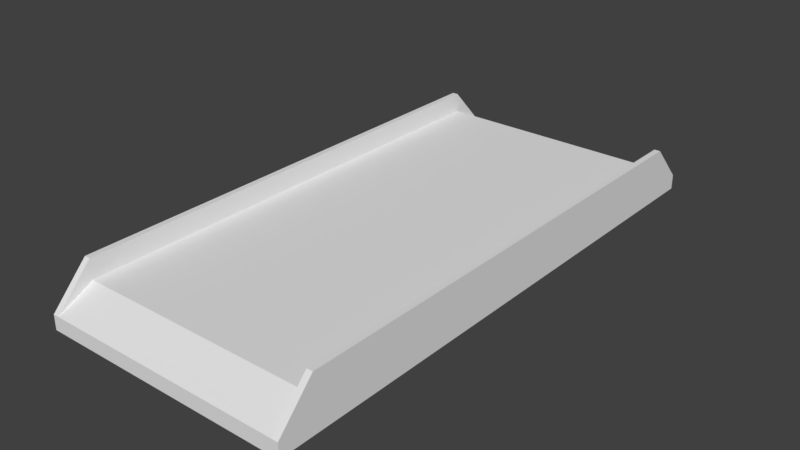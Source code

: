 # Source: LongeBridge.blend  (saved by Blender 2.78.0; exported with 4.5.12 LTS)
import bpy
from mathutils import Matrix  # noqa: F401  (used for matrix-valued properties, if any)

bpy.ops.wm.read_factory_settings(use_empty=True)
scene = bpy.context.scene
scene.name = 'Scene'

# ---- collections
col_collection_1 = bpy.data.collections.new('Collection 1'); scene.collection.children.link(col_collection_1)

# ---- materials (node trees are filled in below, after node groups)
mat_material_001 = bpy.data.materials.new('Material.001')
mat_material_001.alpha_threshold = 0.0
mat_material_001.use_transparent_shadow = False
mat_material_001.roughness = 0.5

# ---- material node trees

# ---- world
world_world = bpy.data.worlds.new('World'); scene.world = world_world
world_world.color = (0.05088, 0.05088, 0.05088)
world_world.use_sun_shadow = False
world_world.sun_shadow_jitter_overblur = 0.0
world_world.cycles.sampling_method = 'MANUAL'

# ---- meshes
me_cube_001 = bpy.data.meshes.new('Cube.001')
me_cube_001.from_pydata([(2.355, -5.195, 0.0187), (2.355, -4.532, 0.632), (2.243, -5.195, 0.0187), (2.243, -4.532, 0.632), (2.355, -4.532, 0.0187), (2.243, -4.532, 0.0187), (2.355, -4.532, 1.003), (2.243, -4.532, 1.003), (2.355, -5.195, 0.2925), (2.243, -5.195, 0.2925), (2.355, -4.532, 0.2925), (-2.355, -5.195, 0.0187), (-2.355, -4.532, 0.632), (-2.243, -5.195, 0.0187), (-2.243, -4.532, 0.632), (-2.355, -4.532, 0.0187), (-2.243, -4.532, 0.0187), (-2.355, -4.532, 1.003), (-2.243, -4.532, 1.003), (-2.355, -5.195, 0.2925), (-2.243, -5.195, 0.2925), (-2.355, -4.532, 0.2925), (0.0, -4.532, 0.632), (0.0, -5.195, 0.0187), (0.0, -4.532, 0.0187), (0.0, -5.195, 0.2925), (2.355, 5.195, 0.0187), (2.355, 4.532, 0.632), (2.243, 5.195, 0.0187), (2.243, 4.532, 0.632), (2.355, 4.532, 0.0187), (2.243, 4.532, 0.0187), (2.355, 4.532, 1.003), (2.243, 4.532, 1.003), (2.355, 5.195, 0.2925), (2.243, 5.195, 0.2925), (2.355, 4.532, 0.2925), (2.355, 0.0, 0.2925), (2.243, 0.0, 1.003), (2.355, 0.0, 1.003), (2.243, 0.0, 0.0187), (2.355, 0.0, 0.632), (2.243, 0.0, 0.632), (2.355, 0.0, 0.0187), (-2.355, 5.195, 0.0187), (-2.355, 4.532, 0.632), (-2.243, 5.195, 0.0187), (-2.243, 4.532, 0.632), (-2.355, 4.532, 0.0187), (-2.243, 4.532, 0.0187), (-2.355, 4.532, 1.003), (-2.243, 4.532, 1.003), (-2.355, 5.195, 0.2925), (-2.243, 5.195, 0.2925), (-2.355, 4.532, 0.2925), (0.0, 4.532, 0.632), (0.0, 5.195, 0.0187), (0.0, 4.532, 0.0187), (0.0, 5.195, 0.2925), (0.0, 0.0, 0.0187), (0.0, 0.0, 0.632), (-2.355, 0.0, 0.2925), (-2.243, 0.0, 1.003), (-2.355, 0.0, 1.003), (-2.243, 0.0, 0.0187), (-2.355, 0.0, 0.632), (-2.243, 0.0, 0.632), (-2.355, 0.0, 0.0187)], [], [(10, 1, 8), (5, 4, 0, 2), (9, 7, 3), (8, 1, 6), (42, 3, 7, 38), (2, 9, 25, 23), (39, 38, 7, 6), (40, 43, 4, 5), (37, 41, 1, 10), (0, 8, 9, 2), (4, 10, 8, 0), (23, 24, 5, 2), (9, 3, 22, 25), (7, 9, 8, 6), (43, 37, 10, 4), (1, 41, 39, 6), (24, 59, 40, 5), (3, 42, 60, 22), (21, 19, 12), (16, 13, 11, 15), (20, 14, 18), (19, 17, 12), (66, 62, 18, 14), (13, 23, 25, 20), (63, 17, 18, 62), (64, 16, 15, 67), (61, 21, 12, 65), (11, 13, 20, 19), (15, 11, 19, 21), (23, 13, 16, 24), (20, 25, 22, 14), (18, 17, 19, 20), (67, 15, 21, 61), (12, 17, 63, 65), (24, 16, 64, 59), (14, 22, 60, 66), (36, 34, 27), (31, 28, 26, 30), (35, 29, 33), (34, 32, 27), (42, 38, 33, 29), (28, 56, 58, 35), (39, 32, 33, 38), (40, 31, 30, 43), (37, 36, 27, 41), (26, 28, 35, 34), (30, 26, 34, 36), (56, 28, 31, 57), (35, 58, 55, 29), (33, 32, 34, 35), (43, 30, 36, 37), (27, 32, 39, 41), (57, 31, 40, 59), (29, 55, 60, 42), (54, 45, 52), (49, 48, 44, 46), (53, 51, 47), (52, 45, 50), (66, 47, 51, 62), (46, 53, 58, 56), (63, 62, 51, 50), (64, 67, 48, 49), (61, 65, 45, 54), (44, 52, 53, 46), (48, 54, 52, 44), (56, 57, 49, 46), (53, 47, 55, 58), (51, 53, 52, 50), (67, 61, 54, 48), (45, 65, 63, 50), (57, 59, 64, 49), (47, 66, 60, 55)])
me_cube_001.materials.append(mat_material_001)
me_cube_001.use_remesh_preserve_volume = False
me_cube_001.use_remesh_preserve_attributes = False
me_cube_001.use_mirror_vertex_groups = False
me_cube_001.update()

# ---- objects
ob_cube = bpy.data.objects.new('Cube', me_cube_001)

# ---- transforms, parenting, visibility, modifiers, constraints
ob_cube.location = (0.0, 0.0, 0.0)
ob_cube.lineart.crease_threshold = 0.0
_vg = ob_cube.vertex_groups.new(name='Group')

# ---- collection membership
col_collection_1.objects.link(ob_cube)

# ---- scene / render settings (as saved in the file)
scene.frame_start = 1; scene.frame_end = 250; scene.frame_set(0)
scene.render.engine = 'BLENDER_EEVEE_NEXT'
scene.render.resolution_percentage = 50
scene.render.dither_intensity = 0.0
scene.cycles.use_denoising = False
scene.cycles.samples = 128
scene.cycles.sampling_pattern = 'TABULATED_SOBOL'
scene.cycles.light_sampling_threshold = 0.0
scene.cycles.use_adaptive_sampling = False
scene.cycles.use_light_tree = False
scene.cycles.blur_glossy = 0.0
scene.cycles.sample_clamp_indirect = 0.0
scene.view_settings.view_transform = 'Standard'
bpy.context.view_layer.update()

# ---- added for rendering (the .blend has no active camera and no usable light): camera, sun
cam_auto = bpy.data.cameras.new('AutoCamera')
cam_auto.lens = 50.0
cam_auto.sensor_width = 36.0
cam_auto.clip_end = 1000.0
ob_auto_camera = bpy.data.objects.new('AutoCamera', cam_auto)
scene.collection.objects.link(ob_auto_camera)
ob_auto_camera.location = (10.5943, -12.7132, 8.98637)
ob_auto_camera.rotation_euler = (1.09748, -7.21219e-08, 0.694738)
scene.camera = ob_auto_camera
light_auto_sun = bpy.data.lights.new('AutoSun', 'SUN')
light_auto_sun.energy = 3.0
light_auto_sun.angle = 0.0523599
ob_auto_sun = bpy.data.objects.new('AutoSun', light_auto_sun)
scene.collection.objects.link(ob_auto_sun)
ob_auto_sun.rotation_euler = (0.872665, 0.174533, 0.523599)
bpy.context.view_layer.update()
